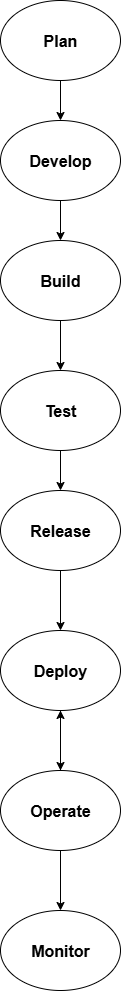

The diagram above was exported from draw.io. Its source (the exported page's mxGraphModel, read from the mxfile embedded in the PNG):
<mxGraphModel dx="1042" dy="562" grid="1" gridSize="10" guides="1" tooltips="1" connect="1" arrows="1" fold="1" page="1" pageScale="1" pageWidth="827" pageHeight="1169" math="0" shadow="0">
  <root>
    <mxCell id="0" />
    <mxCell id="1" parent="0" />
    <mxCell id="ZqmbQgp57Bi78mzQTktn-1" value="Plan" style="ellipse;whiteSpace=wrap;html=1;fontStyle=1;fontSize=16;" vertex="1" parent="1">
      <mxGeometry x="320" y="40" width="120" height="80" as="geometry" />
    </mxCell>
    <mxCell id="ZqmbQgp57Bi78mzQTktn-10" value="" style="edgeStyle=orthogonalEdgeStyle;rounded=0;orthogonalLoop=1;jettySize=auto;html=1;" edge="1" parent="1" source="ZqmbQgp57Bi78mzQTktn-2" target="ZqmbQgp57Bi78mzQTktn-3">
      <mxGeometry relative="1" as="geometry" />
    </mxCell>
    <mxCell id="ZqmbQgp57Bi78mzQTktn-2" value="Develop" style="ellipse;whiteSpace=wrap;html=1;fontStyle=1;fontSize=16;" vertex="1" parent="1">
      <mxGeometry x="320" y="160" width="120" height="80" as="geometry" />
    </mxCell>
    <mxCell id="ZqmbQgp57Bi78mzQTktn-13" value="" style="edgeStyle=orthogonalEdgeStyle;rounded=0;orthogonalLoop=1;jettySize=auto;html=1;" edge="1" parent="1" source="ZqmbQgp57Bi78mzQTktn-3" target="ZqmbQgp57Bi78mzQTktn-4">
      <mxGeometry relative="1" as="geometry" />
    </mxCell>
    <mxCell id="ZqmbQgp57Bi78mzQTktn-3" value="Build" style="ellipse;whiteSpace=wrap;html=1;fontSize=16;fontStyle=1" vertex="1" parent="1">
      <mxGeometry x="320" y="280" width="120" height="80" as="geometry" />
    </mxCell>
    <mxCell id="ZqmbQgp57Bi78mzQTktn-14" value="" style="edgeStyle=orthogonalEdgeStyle;rounded=0;orthogonalLoop=1;jettySize=auto;html=1;" edge="1" parent="1" source="ZqmbQgp57Bi78mzQTktn-4" target="ZqmbQgp57Bi78mzQTktn-5">
      <mxGeometry relative="1" as="geometry" />
    </mxCell>
    <mxCell id="ZqmbQgp57Bi78mzQTktn-4" value="Test" style="ellipse;whiteSpace=wrap;html=1;fontStyle=1;fontSize=16;" vertex="1" parent="1">
      <mxGeometry x="320" y="410" width="120" height="80" as="geometry" />
    </mxCell>
    <mxCell id="ZqmbQgp57Bi78mzQTktn-5" value="Release" style="ellipse;whiteSpace=wrap;html=1;fontStyle=1;fontSize=16;" vertex="1" parent="1">
      <mxGeometry x="320" y="530" width="120" height="80" as="geometry" />
    </mxCell>
    <mxCell id="ZqmbQgp57Bi78mzQTktn-6" value="Deploy" style="ellipse;whiteSpace=wrap;html=1;fontStyle=1;fontSize=16;" vertex="1" parent="1">
      <mxGeometry x="320" y="670" width="120" height="80" as="geometry" />
    </mxCell>
    <mxCell id="ZqmbQgp57Bi78mzQTktn-25" value="" style="edgeStyle=orthogonalEdgeStyle;rounded=0;orthogonalLoop=1;jettySize=auto;html=1;" edge="1" parent="1" source="ZqmbQgp57Bi78mzQTktn-7" target="ZqmbQgp57Bi78mzQTktn-23">
      <mxGeometry relative="1" as="geometry" />
    </mxCell>
    <mxCell id="ZqmbQgp57Bi78mzQTktn-26" value="" style="edgeStyle=orthogonalEdgeStyle;rounded=0;orthogonalLoop=1;jettySize=auto;html=1;" edge="1" parent="1" source="ZqmbQgp57Bi78mzQTktn-7" target="ZqmbQgp57Bi78mzQTktn-6">
      <mxGeometry relative="1" as="geometry" />
    </mxCell>
    <mxCell id="ZqmbQgp57Bi78mzQTktn-7" value="Operate" style="ellipse;whiteSpace=wrap;html=1;fontStyle=1;fontSize=16;" vertex="1" parent="1">
      <mxGeometry x="320" y="810" width="120" height="80" as="geometry" />
    </mxCell>
    <mxCell id="ZqmbQgp57Bi78mzQTktn-9" value="" style="endArrow=classic;html=1;rounded=0;exitX=0.5;exitY=1;exitDx=0;exitDy=0;entryX=0.5;entryY=0;entryDx=0;entryDy=0;" edge="1" parent="1" source="ZqmbQgp57Bi78mzQTktn-1" target="ZqmbQgp57Bi78mzQTktn-2">
      <mxGeometry width="50" height="50" relative="1" as="geometry">
        <mxPoint x="440" y="140" as="sourcePoint" />
        <mxPoint x="490" y="90" as="targetPoint" />
      </mxGeometry>
    </mxCell>
    <mxCell id="ZqmbQgp57Bi78mzQTktn-19" value="" style="edgeStyle=none;orthogonalLoop=1;jettySize=auto;html=1;rounded=0;exitX=0.5;exitY=1;exitDx=0;exitDy=0;entryX=0.5;entryY=0;entryDx=0;entryDy=0;" edge="1" parent="1" source="ZqmbQgp57Bi78mzQTktn-5" target="ZqmbQgp57Bi78mzQTktn-6">
      <mxGeometry width="100" relative="1" as="geometry">
        <mxPoint x="330" y="630" as="sourcePoint" />
        <mxPoint x="430" y="630" as="targetPoint" />
        <Array as="points" />
      </mxGeometry>
    </mxCell>
    <mxCell id="ZqmbQgp57Bi78mzQTktn-22" value="" style="edgeStyle=none;orthogonalLoop=1;jettySize=auto;html=1;rounded=0;entryX=0.5;entryY=0;entryDx=0;entryDy=0;exitX=0.5;exitY=1;exitDx=0;exitDy=0;" edge="1" parent="1" source="ZqmbQgp57Bi78mzQTktn-6" target="ZqmbQgp57Bi78mzQTktn-7">
      <mxGeometry width="100" relative="1" as="geometry">
        <mxPoint x="330" y="760" as="sourcePoint" />
        <mxPoint x="430" y="760" as="targetPoint" />
        <Array as="points" />
      </mxGeometry>
    </mxCell>
    <mxCell id="ZqmbQgp57Bi78mzQTktn-23" value="Monitor" style="ellipse;whiteSpace=wrap;html=1;fontStyle=1;fontSize=16;" vertex="1" parent="1">
      <mxGeometry x="320" y="950" width="120" height="80" as="geometry" />
    </mxCell>
  </root>
</mxGraphModel>